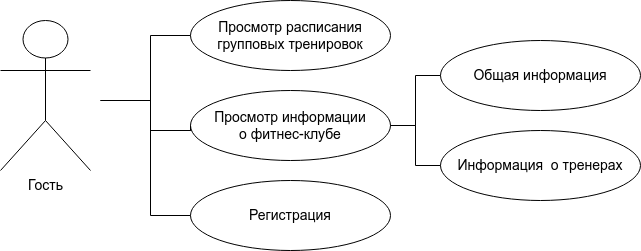

The diagram above was exported from draw.io. Its source (the exported page's mxGraphModel, read from the mxfile embedded in the PNG):
<mxGraphModel dx="1380" dy="843" grid="1" gridSize="10" guides="1" tooltips="1" connect="1" arrows="1" fold="1" page="1" pageScale="1" pageWidth="1100" pageHeight="850" math="0" shadow="0">
  <root>
    <mxCell id="0" />
    <mxCell id="1" parent="0" />
    <mxCell id="ff7czljvNgr9tOmMpvD9-1" value="&lt;span style=&quot;font-size: 14px;&quot;&gt;Гость&lt;/span&gt;" style="shape=umlActor;verticalLabelPosition=bottom;verticalAlign=top;html=1;" parent="1" vertex="1">
      <mxGeometry x="900" y="490" width="90" height="150" as="geometry" />
    </mxCell>
    <mxCell id="ff7czljvNgr9tOmMpvD9-3" value="Просмотр расписания групповых тренировок" style="ellipse;whiteSpace=wrap;html=1;fontSize=14;" parent="1" vertex="1">
      <mxGeometry x="1090" y="470" width="200" height="70" as="geometry" />
    </mxCell>
    <mxCell id="ff7czljvNgr9tOmMpvD9-14" style="edgeStyle=orthogonalEdgeStyle;rounded=0;html=1;exitX=0;exitY=0.5;exitDx=0;exitDy=0;endArrow=none;endFill=0;entryX=0;entryY=0.5;entryDx=0;entryDy=0;" parent="1" source="ff7czljvNgr9tOmMpvD9-15" target="ff7czljvNgr9tOmMpvD9-3" edge="1">
      <mxGeometry relative="1" as="geometry">
        <mxPoint x="1050" y="520" as="targetPoint" />
        <Array as="points">
          <mxPoint x="1090" y="600" />
          <mxPoint x="1050" y="600" />
          <mxPoint x="1050" y="505" />
        </Array>
      </mxGeometry>
    </mxCell>
    <mxCell id="ff7czljvNgr9tOmMpvD9-15" value="Просмотр информации&lt;br&gt;о фитнес-клубе" style="ellipse;whiteSpace=wrap;html=1;fontSize=14;" parent="1" vertex="1">
      <mxGeometry x="1090" y="560" width="200" height="70" as="geometry" />
    </mxCell>
    <mxCell id="ff7czljvNgr9tOmMpvD9-18" style="edgeStyle=orthogonalEdgeStyle;rounded=0;html=1;exitX=0;exitY=0.5;exitDx=0;exitDy=0;endArrow=none;endFill=0;" parent="1" source="ff7czljvNgr9tOmMpvD9-15" edge="1">
      <mxGeometry relative="1" as="geometry">
        <mxPoint x="1000" y="570" as="targetPoint" />
        <Array as="points">
          <mxPoint x="1090" y="600" />
          <mxPoint x="1050" y="600" />
          <mxPoint x="1050" y="570" />
        </Array>
        <mxPoint x="1090" y="705" as="sourcePoint" />
      </mxGeometry>
    </mxCell>
    <mxCell id="ff7czljvNgr9tOmMpvD9-24" value="Общая информация" style="ellipse;whiteSpace=wrap;html=1;fontSize=14;" parent="1" vertex="1">
      <mxGeometry x="1340" y="510" width="200" height="70" as="geometry" />
    </mxCell>
    <mxCell id="ff7czljvNgr9tOmMpvD9-25" value="" style="endArrow=none;html=1;rounded=0;entryX=0;entryY=0.5;entryDx=0;entryDy=0;exitX=1;exitY=0.5;exitDx=0;exitDy=0;edgeStyle=orthogonalEdgeStyle;" parent="1" source="ff7czljvNgr9tOmMpvD9-15" target="ff7czljvNgr9tOmMpvD9-24" edge="1">
      <mxGeometry width="50" height="50" relative="1" as="geometry">
        <mxPoint x="950" y="620" as="sourcePoint" />
        <mxPoint x="1000" y="570" as="targetPoint" />
      </mxGeometry>
    </mxCell>
    <mxCell id="ff7czljvNgr9tOmMpvD9-27" value="Информация&amp;nbsp; о тренерах" style="ellipse;whiteSpace=wrap;html=1;fontSize=14;" parent="1" vertex="1">
      <mxGeometry x="1340" y="600" width="200" height="70" as="geometry" />
    </mxCell>
    <mxCell id="ff7czljvNgr9tOmMpvD9-28" value="" style="endArrow=none;html=1;rounded=0;entryX=0;entryY=0.5;entryDx=0;entryDy=0;exitX=1;exitY=0.5;exitDx=0;exitDy=0;edgeStyle=orthogonalEdgeStyle;" parent="1" source="ff7czljvNgr9tOmMpvD9-15" target="ff7czljvNgr9tOmMpvD9-27" edge="1">
      <mxGeometry width="50" height="50" relative="1" as="geometry">
        <mxPoint x="950" y="620" as="sourcePoint" />
        <mxPoint x="1000" y="570" as="targetPoint" />
      </mxGeometry>
    </mxCell>
    <mxCell id="IjzU2jVajcQiIWAPt-5x-1" value="Регистрация" style="ellipse;whiteSpace=wrap;html=1;fontSize=14;" parent="1" vertex="1">
      <mxGeometry x="1090" y="650" width="200" height="70" as="geometry" />
    </mxCell>
    <mxCell id="IjzU2jVajcQiIWAPt-5x-2" style="edgeStyle=orthogonalEdgeStyle;rounded=0;html=1;endArrow=none;endFill=0;" parent="1" source="IjzU2jVajcQiIWAPt-5x-1" edge="1">
      <mxGeometry relative="1" as="geometry">
        <mxPoint x="1000" y="570" as="targetPoint" />
        <Array as="points">
          <mxPoint x="1050" y="685" />
          <mxPoint x="1050" y="570" />
        </Array>
        <mxPoint x="1090" y="615" as="sourcePoint" />
      </mxGeometry>
    </mxCell>
  </root>
</mxGraphModel>